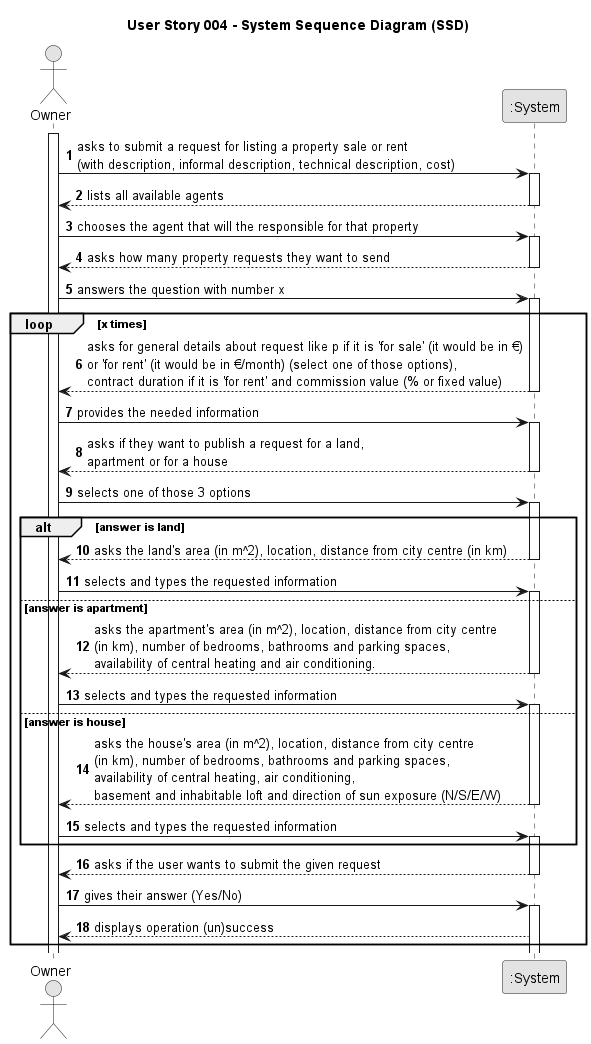

The diagram above was rendered by PlantUML. Its source (embedded in the PNG):
@startuml
skinparam monochrome true
skinparam packageStyle rectangle
skinparam shadowing false

title User Story 004 - System Sequence Diagram (SSD)

autonumber

actor "Owner" as Owner
participant ":System" as System

activate Owner

    Owner -> System : asks to submit a request for listing a property sale or rent\n(with description, informal description, technical description, cost)
    activate System

    System --> Owner : lists all available agents
    deactivate System

    Owner -> System : chooses the agent that will the responsible for that property
    activate System

    System --> Owner : asks how many property requests they want to send
    deactivate System

    Owner -> System : answers the question with number x
    activate System

    loop x times
        System --> Owner : asks for general details about request like p if it is 'for sale' (it would be in €)\nor 'for rent' (it would be in €/month) (select one of those options),\ncontract duration if it is 'for rent' and commission value (% or fixed value)
        deactivate System
        Owner -> System : provides the needed information
        activate System
        System --> Owner : asks if they want to publish a request for a land,\napartment or for a house
        deactivate System

        Owner -> System : selects one of those 3 options
        activate System
        alt answer is land
            System --> Owner : asks the land's area (in m^2), location, distance from city centre (in km)
            deactivate System
            Owner -> System : selects and types the requested information
            activate System
        else answer is apartment
            System --> Owner : asks the apartment's area (in m^2), location, distance from city centre\n(in km), number of bedrooms, bathrooms and parking spaces,\navailability of central heating and air conditioning.
            deactivate System
            Owner -> System : selects and types the requested information
            activate System
        else answer is house
            System --> Owner : asks the house's area (in m^2), location, distance from city centre\n(in km), number of bedrooms, bathrooms and parking spaces,\navailability of central heating, air conditioning,\nbasement and inhabitable loft and direction of sun exposure (N/S/E/W)
            deactivate System
            Owner -> System : selects and types the requested information
            activate System
        end
        System --> Owner : asks if the user wants to submit the given request
        deactivate System
        Owner -> System : gives their answer (Yes/No)
        activate System
        System --> Owner : displays operation (un)success
    end


@enduml